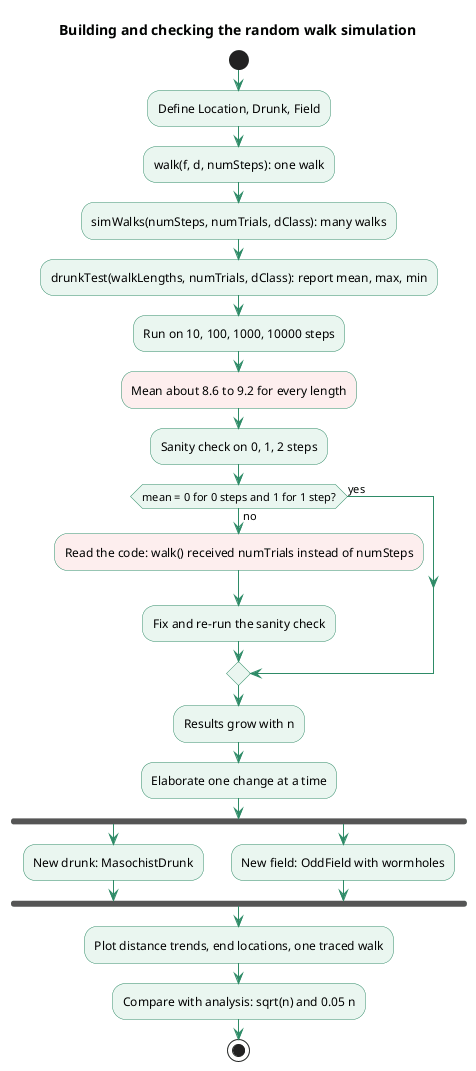

The diagram above was rendered by PlantUML. Its source (embedded in the PNG):
@startuml
title Building and checking the random walk simulation
skinparam shadowing false
skinparam activity {
  BackgroundColor #EAF6F0
  BorderColor #2E8B67
  ArrowColor #2E8B67
}
start
:Define Location, Drunk, Field;
:walk(f, d, numSteps): one walk;
:simWalks(numSteps, numTrials, dClass): many walks;
:drunkTest(walkLengths, numTrials, dClass): report mean, max, min;
:Run on 10, 100, 1000, 10000 steps;
:Mean about 8.6 to 9.2 for every length;<<#FDEEEE>>
:Sanity check on 0, 1, 2 steps;
if (mean = 0 for 0 steps and 1 for 1 step?) then (no)
  :Read the code: walk() received numTrials instead of numSteps;<<#FDEEEE>>
  :Fix and re-run the sanity check;
else (yes)
endif
:Results grow with n;
:Elaborate one change at a time;
fork
  :New drunk: MasochistDrunk;
fork again
  :New field: OddField with wormholes;
end fork
:Plot distance trends, end locations, one traced walk;
:Compare with analysis: sqrt(n) and 0.05 n;
stop
@enduml